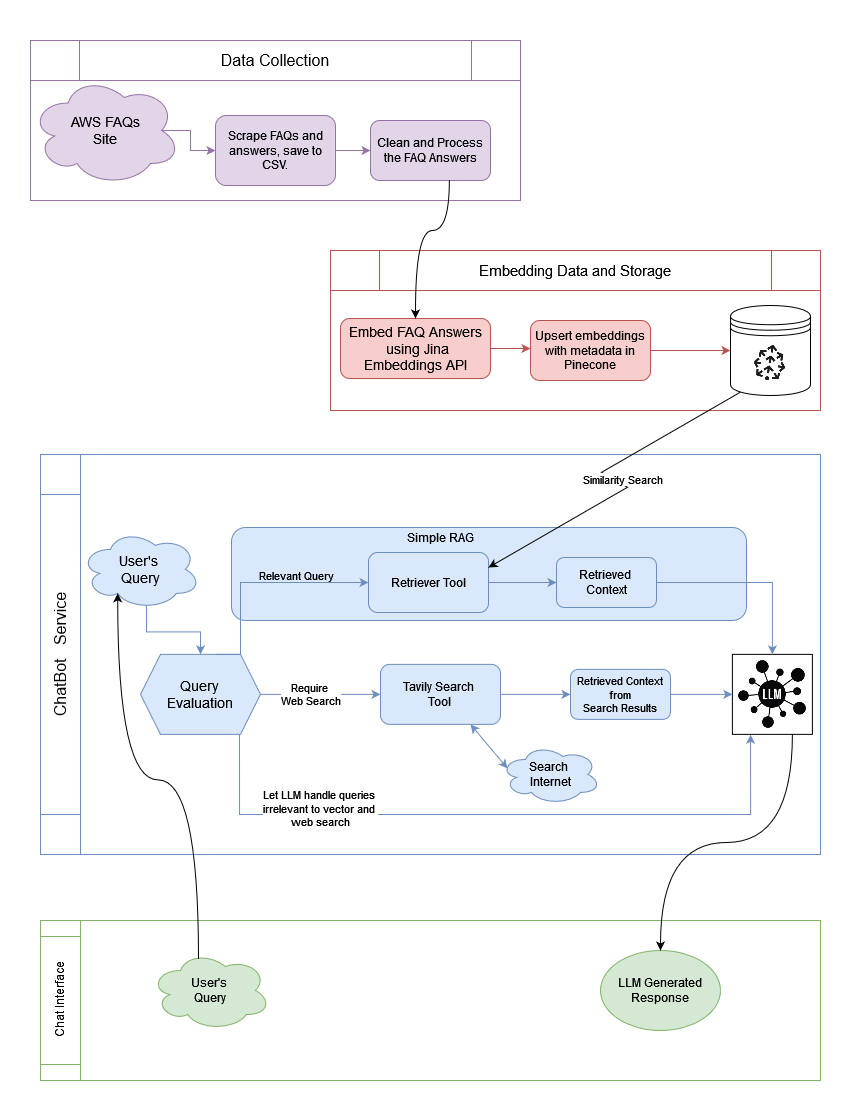

The diagram above was exported from draw.io. Its source (the exported page's mxGraphModel, read from the mxfile embedded in the PNG):
<mxGraphModel dx="934" dy="454" grid="0" gridSize="10" guides="1" tooltips="1" connect="1" arrows="1" fold="1" page="1" pageScale="1" pageWidth="850" pageHeight="1100" background="#ffffff" math="0" shadow="0">
  <root>
    <mxCell id="0" />
    <mxCell id="1" parent="0" />
    <mxCell id="pHqGAuHqm1aupeZmwQa6-24" value="" style="group" vertex="1" connectable="0" parent="1">
      <mxGeometry x="39.999999999999986" y="454" width="780" height="400" as="geometry" />
    </mxCell>
    <mxCell id="CJBfRWo89qnF78wPO8rC-43" value="" style="rounded=0;whiteSpace=wrap;html=1;strokeColor=#6C8EBF;" parent="pHqGAuHqm1aupeZmwQa6-24" vertex="1">
      <mxGeometry x="1.4210854715202004e-14" width="780" height="400" as="geometry" />
    </mxCell>
    <mxCell id="CJBfRWo89qnF78wPO8rC-49" value="&lt;div&gt;&lt;font style=&quot;font-size: 14px;&quot;&gt;User's&amp;nbsp;&lt;/font&gt;&lt;/div&gt;&lt;div&gt;&lt;font style=&quot;font-size: 14px;&quot;&gt;Query&lt;/font&gt;&lt;/div&gt;" style="ellipse;shape=cloud;whiteSpace=wrap;html=1;fillColor=#dae8fc;strokeColor=#6c8ebf;" parent="pHqGAuHqm1aupeZmwQa6-24" vertex="1">
      <mxGeometry x="40.000000000000014" y="74.87" width="120" height="80" as="geometry" />
    </mxCell>
    <mxCell id="CJBfRWo89qnF78wPO8rC-83" value="&lt;font style=&quot;font-size: 16px;&quot;&gt;ChatBot&amp;nbsp;&amp;nbsp; Service&lt;/font&gt;" style="shape=process;whiteSpace=wrap;html=1;backgroundOutline=1;rotation=-90;strokeColor=#6C8EBF;" parent="pHqGAuHqm1aupeZmwQa6-24" vertex="1">
      <mxGeometry x="-180" y="180" width="400" height="40" as="geometry" />
    </mxCell>
    <mxCell id="CJBfRWo89qnF78wPO8rC-60" style="edgeStyle=orthogonalEdgeStyle;rounded=0;orthogonalLoop=1;jettySize=auto;html=1;entryX=0;entryY=0.5;entryDx=0;entryDy=0;strokeColor=#6C8EBF;" parent="pHqGAuHqm1aupeZmwQa6-24" source="CJBfRWo89qnF78wPO8rC-45" target="CJBfRWo89qnF78wPO8rC-59" edge="1">
      <mxGeometry relative="1" as="geometry" />
    </mxCell>
    <mxCell id="CJBfRWo89qnF78wPO8rC-61" value="&lt;div&gt;Require&amp;nbsp;&lt;/div&gt;&lt;div&gt;Web Search&lt;/div&gt;" style="edgeLabel;html=1;align=center;verticalAlign=middle;resizable=0;points=[];" parent="CJBfRWo89qnF78wPO8rC-60" vertex="1" connectable="0">
      <mxGeometry x="-0.1785" relative="1" as="geometry">
        <mxPoint as="offset" />
      </mxGeometry>
    </mxCell>
    <mxCell id="CJBfRWo89qnF78wPO8rC-69" style="edgeStyle=orthogonalEdgeStyle;rounded=0;orthogonalLoop=1;jettySize=auto;html=1;exitX=0.825;exitY=0.998;exitDx=0;exitDy=0;entryX=0.227;entryY=1.004;entryDx=0;entryDy=0;exitPerimeter=0;entryPerimeter=0;strokeColor=#6C8EBF;" parent="pHqGAuHqm1aupeZmwQa6-24" source="CJBfRWo89qnF78wPO8rC-45" target="CJBfRWo89qnF78wPO8rC-64" edge="1">
      <mxGeometry relative="1" as="geometry">
        <Array as="points">
          <mxPoint x="199" y="360" />
          <mxPoint x="710" y="360" />
        </Array>
      </mxGeometry>
    </mxCell>
    <mxCell id="CJBfRWo89qnF78wPO8rC-70" value="&lt;div&gt;Let LLM handle queries&amp;nbsp;&lt;/div&gt;&lt;div&gt;irrelevant to vector and&amp;nbsp;&lt;/div&gt;&lt;div&gt;web search&lt;/div&gt;" style="edgeLabel;html=1;align=center;verticalAlign=middle;resizable=0;points=[];" parent="CJBfRWo89qnF78wPO8rC-69" vertex="1" connectable="0">
      <mxGeometry x="-0.9039" relative="1" as="geometry">
        <mxPoint x="80" y="42" as="offset" />
      </mxGeometry>
    </mxCell>
    <mxCell id="CJBfRWo89qnF78wPO8rC-45" value="&lt;div style=&quot;font-size: 14px;&quot;&gt;&lt;font style=&quot;font-size: 14px;&quot;&gt;Query &lt;br&gt;&lt;/font&gt;&lt;/div&gt;&lt;div style=&quot;font-size: 14px;&quot;&gt;&lt;font style=&quot;font-size: 14px;&quot;&gt;Evaluation&lt;/font&gt;&lt;/div&gt;" style="shape=hexagon;perimeter=hexagonPerimeter2;whiteSpace=wrap;html=1;fixedSize=1;fillColor=#dae8fc;strokeColor=#6c8ebf;" parent="pHqGAuHqm1aupeZmwQa6-24" vertex="1">
      <mxGeometry x="100.00000000000001" y="199.87" width="120" height="80" as="geometry" />
    </mxCell>
    <mxCell id="CJBfRWo89qnF78wPO8rC-82" style="edgeStyle=orthogonalEdgeStyle;rounded=0;orthogonalLoop=1;jettySize=auto;html=1;exitX=0.55;exitY=0.95;exitDx=0;exitDy=0;exitPerimeter=0;entryX=0.5;entryY=0;entryDx=0;entryDy=0;strokeColor=#6C8EBF;" parent="pHqGAuHqm1aupeZmwQa6-24" source="CJBfRWo89qnF78wPO8rC-49" target="CJBfRWo89qnF78wPO8rC-45" edge="1">
      <mxGeometry relative="1" as="geometry" />
    </mxCell>
    <mxCell id="CJBfRWo89qnF78wPO8rC-59" value="&lt;div&gt;Tavily Search&amp;nbsp;&lt;/div&gt;&lt;div&gt;Tool&lt;br&gt;&lt;/div&gt;" style="rounded=1;whiteSpace=wrap;html=1;fillColor=#dae8fc;strokeColor=#6c8ebf;" parent="pHqGAuHqm1aupeZmwQa6-24" vertex="1">
      <mxGeometry x="340" y="209.87" width="120" height="60" as="geometry" />
    </mxCell>
    <mxCell id="CJBfRWo89qnF78wPO8rC-64" value="" style="shape=image;verticalLabelPosition=bottom;labelBackgroundColor=default;verticalAlign=top;aspect=fixed;imageAspect=0;image=data:image/png,(base64 omitted: 8848 chars);imageBorder=default;" parent="pHqGAuHqm1aupeZmwQa6-24" vertex="1">
      <mxGeometry x="691.9" y="199.87" width="80" height="80" as="geometry" />
    </mxCell>
    <mxCell id="CJBfRWo89qnF78wPO8rC-67" value="&lt;div style=&quot;font-size: 11px;&quot;&gt;&lt;font style=&quot;font-size: 11px;&quot;&gt;Retrieved Context from&lt;br&gt;&lt;/font&gt;&lt;/div&gt;&lt;div style=&quot;font-size: 11px;&quot;&gt;&lt;font style=&quot;font-size: 11px;&quot;&gt;Search Results&lt;/font&gt;&lt;/div&gt;" style="rounded=1;whiteSpace=wrap;html=1;fillColor=#dae8fc;strokeColor=#6c8ebf;" parent="pHqGAuHqm1aupeZmwQa6-24" vertex="1">
      <mxGeometry x="530" y="214.87" width="100" height="50" as="geometry" />
    </mxCell>
    <mxCell id="CJBfRWo89qnF78wPO8rC-74" value="&lt;div&gt;Search&amp;nbsp;&lt;/div&gt;&lt;div&gt;Internet&lt;/div&gt;" style="ellipse;shape=cloud;whiteSpace=wrap;html=1;fillColor=#dae8fc;strokeColor=#6c8ebf;" parent="pHqGAuHqm1aupeZmwQa6-24" vertex="1">
      <mxGeometry x="460" y="289.87" width="100" height="60" as="geometry" />
    </mxCell>
    <mxCell id="pHqGAuHqm1aupeZmwQa6-10" value="" style="rounded=1;whiteSpace=wrap;html=1;fillColor=#dae8fc;strokeColor=#6c8ebf;" vertex="1" parent="pHqGAuHqm1aupeZmwQa6-24">
      <mxGeometry x="191" y="73" width="515" height="93" as="geometry" />
    </mxCell>
    <mxCell id="pHqGAuHqm1aupeZmwQa6-12" value="Retriever Tool" style="rounded=1;whiteSpace=wrap;html=1;fillColor=#dae8fc;strokeColor=#6c8ebf;" vertex="1" parent="pHqGAuHqm1aupeZmwQa6-24">
      <mxGeometry x="328" y="98" width="120" height="60" as="geometry" />
    </mxCell>
    <mxCell id="pHqGAuHqm1aupeZmwQa6-13" value="&lt;div&gt;&lt;font style=&quot;font-size: 12px;&quot;&gt;Retrieved&amp;nbsp;&lt;/font&gt;&lt;/div&gt;&lt;div&gt;&lt;font style=&quot;font-size: 12px;&quot;&gt;Context&lt;/font&gt;&lt;/div&gt;" style="rounded=1;whiteSpace=wrap;html=1;fillColor=#dae8fc;strokeColor=#6c8ebf;" vertex="1" parent="pHqGAuHqm1aupeZmwQa6-24">
      <mxGeometry x="516" y="103" width="100" height="50" as="geometry" />
    </mxCell>
    <mxCell id="pHqGAuHqm1aupeZmwQa6-18" style="edgeStyle=orthogonalEdgeStyle;rounded=0;orthogonalLoop=1;jettySize=auto;html=1;exitX=0.625;exitY=0;exitDx=0;exitDy=0;entryX=0;entryY=0.5;entryDx=0;entryDy=0;strokeColor=#6C8EBF;" edge="1" parent="pHqGAuHqm1aupeZmwQa6-24" source="CJBfRWo89qnF78wPO8rC-45" target="pHqGAuHqm1aupeZmwQa6-12">
      <mxGeometry relative="1" as="geometry">
        <Array as="points">
          <mxPoint x="200" y="200" />
          <mxPoint x="200" y="128" />
        </Array>
      </mxGeometry>
    </mxCell>
    <mxCell id="pHqGAuHqm1aupeZmwQa6-19" value="Relevant Query" style="edgeLabel;html=1;align=center;verticalAlign=middle;resizable=0;points=[];comic=0;labelBackgroundColor=none;" vertex="1" connectable="0" parent="pHqGAuHqm1aupeZmwQa6-18">
      <mxGeometry x="0.3354" relative="1" as="geometry">
        <mxPoint x="2" y="-8" as="offset" />
      </mxGeometry>
    </mxCell>
    <mxCell id="CJBfRWo89qnF78wPO8rC-71" style="edgeStyle=orthogonalEdgeStyle;rounded=0;orthogonalLoop=1;jettySize=auto;html=1;entryX=0.5;entryY=0;entryDx=0;entryDy=0;strokeColor=#6C8EBF;exitX=1;exitY=0.5;exitDx=0;exitDy=0;" parent="pHqGAuHqm1aupeZmwQa6-24" source="pHqGAuHqm1aupeZmwQa6-13" target="CJBfRWo89qnF78wPO8rC-64" edge="1">
      <mxGeometry relative="1" as="geometry">
        <mxPoint x="630" y="129.8888888888889" as="sourcePoint" />
        <Array as="points">
          <mxPoint x="732" y="128" />
        </Array>
      </mxGeometry>
    </mxCell>
    <mxCell id="CJBfRWo89qnF78wPO8rC-68" style="edgeStyle=orthogonalEdgeStyle;rounded=0;orthogonalLoop=1;jettySize=auto;html=1;entryX=0;entryY=0.5;entryDx=0;entryDy=0;strokeColor=#6C8EBF;" parent="pHqGAuHqm1aupeZmwQa6-24" source="CJBfRWo89qnF78wPO8rC-59" target="CJBfRWo89qnF78wPO8rC-67" edge="1">
      <mxGeometry relative="1" as="geometry" />
    </mxCell>
    <mxCell id="CJBfRWo89qnF78wPO8rC-73" style="edgeStyle=orthogonalEdgeStyle;rounded=0;orthogonalLoop=1;jettySize=auto;html=1;entryX=0;entryY=0.5;entryDx=0;entryDy=0;strokeColor=#6C8EBF;" parent="pHqGAuHqm1aupeZmwQa6-24" source="CJBfRWo89qnF78wPO8rC-67" target="CJBfRWo89qnF78wPO8rC-64" edge="1">
      <mxGeometry relative="1" as="geometry" />
    </mxCell>
    <mxCell id="CJBfRWo89qnF78wPO8rC-75" value="" style="endArrow=classic;startArrow=classic;html=1;rounded=0;entryX=0.07;entryY=0.4;entryDx=0;entryDy=0;entryPerimeter=0;exitX=0.75;exitY=1;exitDx=0;exitDy=0;strokeColor=#6C8EBF;" parent="pHqGAuHqm1aupeZmwQa6-24" source="CJBfRWo89qnF78wPO8rC-59" target="CJBfRWo89qnF78wPO8rC-74" edge="1">
      <mxGeometry width="50" height="50" relative="1" as="geometry">
        <mxPoint x="400" y="349.87" as="sourcePoint" />
        <mxPoint x="450" y="299.87" as="targetPoint" />
      </mxGeometry>
    </mxCell>
    <mxCell id="pHqGAuHqm1aupeZmwQa6-15" style="edgeStyle=orthogonalEdgeStyle;rounded=0;orthogonalLoop=1;jettySize=auto;html=1;entryX=0;entryY=0.5;entryDx=0;entryDy=0;strokeColor=#6C8EBF;" edge="1" parent="pHqGAuHqm1aupeZmwQa6-24" source="pHqGAuHqm1aupeZmwQa6-12" target="pHqGAuHqm1aupeZmwQa6-13">
      <mxGeometry relative="1" as="geometry" />
    </mxCell>
    <mxCell id="CJBfRWo89qnF78wPO8rC-101" value="" style="group" parent="1" vertex="1" connectable="0">
      <mxGeometry x="330" y="250" width="490" height="160" as="geometry" />
    </mxCell>
    <mxCell id="CJBfRWo89qnF78wPO8rC-24" value="" style="rounded=0;whiteSpace=wrap;html=1;strokeColor=#B85450;" parent="CJBfRWo89qnF78wPO8rC-101" vertex="1">
      <mxGeometry width="490" height="160" as="geometry" />
    </mxCell>
    <mxCell id="CJBfRWo89qnF78wPO8rC-25" value="&lt;font style=&quot;font-size: 15px;&quot;&gt;Embedding Data and Storage&lt;br&gt;&lt;/font&gt;" style="shape=process;whiteSpace=wrap;html=1;backgroundOutline=1;strokeColor=#B85450;" parent="CJBfRWo89qnF78wPO8rC-101" vertex="1">
      <mxGeometry width="490" height="40" as="geometry" />
    </mxCell>
    <mxCell id="CJBfRWo89qnF78wPO8rC-39" style="edgeStyle=orthogonalEdgeStyle;rounded=0;orthogonalLoop=1;jettySize=auto;html=1;entryX=0;entryY=0.5;entryDx=0;entryDy=0;strokeColor=#B85450;" parent="CJBfRWo89qnF78wPO8rC-101" source="CJBfRWo89qnF78wPO8rC-31" edge="1">
      <mxGeometry relative="1" as="geometry">
        <mxPoint x="200" y="98" as="targetPoint" />
      </mxGeometry>
    </mxCell>
    <mxCell id="CJBfRWo89qnF78wPO8rC-31" value="&lt;div style=&quot;font-size: 14px;&quot;&gt;&lt;font style=&quot;font-size: 14px;&quot;&gt;Embed FAQ Answers&lt;/font&gt;&lt;/div&gt;&lt;font style=&quot;font-size: 14px;&quot;&gt;&amp;nbsp;using Jina Embeddings API&lt;/font&gt;" style="rounded=1;whiteSpace=wrap;html=1;fillColor=#f8cecc;strokeColor=#b85450;" parent="CJBfRWo89qnF78wPO8rC-101" vertex="1">
      <mxGeometry x="10" y="68" width="150" height="60" as="geometry" />
    </mxCell>
    <mxCell id="CJBfRWo89qnF78wPO8rC-40" style="edgeStyle=orthogonalEdgeStyle;rounded=0;orthogonalLoop=1;jettySize=auto;html=1;entryX=0;entryY=0.5;entryDx=0;entryDy=0;strokeColor=#B85450;" parent="CJBfRWo89qnF78wPO8rC-101" source="CJBfRWo89qnF78wPO8rC-32" target="CJBfRWo89qnF78wPO8rC-95" edge="1">
      <mxGeometry relative="1" as="geometry">
        <mxPoint x="360" y="100.00499999999988" as="targetPoint" />
        <Array as="points" />
      </mxGeometry>
    </mxCell>
    <mxCell id="CJBfRWo89qnF78wPO8rC-32" value="Upsert embeddings with metadata in Pinecone" style="rounded=1;whiteSpace=wrap;html=1;fillColor=#f8cecc;strokeColor=#b85450;" parent="CJBfRWo89qnF78wPO8rC-101" vertex="1">
      <mxGeometry x="200" y="70" width="120" height="60" as="geometry" />
    </mxCell>
    <mxCell id="CJBfRWo89qnF78wPO8rC-95" value="" style="shape=datastore;whiteSpace=wrap;html=1;" parent="CJBfRWo89qnF78wPO8rC-101" vertex="1">
      <mxGeometry x="399.99" y="55" width="80" height="90" as="geometry" />
    </mxCell>
    <mxCell id="CJBfRWo89qnF78wPO8rC-96" value="" style="shape=image;verticalLabelPosition=bottom;labelBackgroundColor=default;verticalAlign=top;aspect=fixed;imageAspect=0;image=data:image/png,(base64 omitted: 2660 chars);clipPath=inset(16.29% 19.66% 16.85% 20.79%);" parent="CJBfRWo89qnF78wPO8rC-101" vertex="1">
      <mxGeometry x="424.12" y="94.38999999999999" width="31.73" height="35.61" as="geometry" />
    </mxCell>
    <mxCell id="CJBfRWo89qnF78wPO8rC-22" value="" style="group" parent="1" vertex="1" connectable="0">
      <mxGeometry x="30" y="40" width="490" height="160" as="geometry" />
    </mxCell>
    <mxCell id="CJBfRWo89qnF78wPO8rC-2" value="" style="rounded=0;whiteSpace=wrap;html=1;strokeColor=#9673A6;" parent="CJBfRWo89qnF78wPO8rC-22" vertex="1">
      <mxGeometry width="490" height="160" as="geometry" />
    </mxCell>
    <mxCell id="CJBfRWo89qnF78wPO8rC-3" value="&lt;font style=&quot;font-size: 16px;&quot;&gt;Data Collection&lt;/font&gt;" style="shape=process;whiteSpace=wrap;html=1;backgroundOutline=1;strokeColor=#9673A6;" parent="CJBfRWo89qnF78wPO8rC-22" vertex="1">
      <mxGeometry width="490" height="40" as="geometry" />
    </mxCell>
    <mxCell id="CJBfRWo89qnF78wPO8rC-21" style="edgeStyle=orthogonalEdgeStyle;rounded=0;orthogonalLoop=1;jettySize=auto;html=1;exitX=0.875;exitY=0.5;exitDx=0;exitDy=0;exitPerimeter=0;entryX=0;entryY=0.5;entryDx=0;entryDy=0;strokeColor=#9673A6;" parent="CJBfRWo89qnF78wPO8rC-22" source="CJBfRWo89qnF78wPO8rC-4" target="CJBfRWo89qnF78wPO8rC-5" edge="1">
      <mxGeometry relative="1" as="geometry">
        <Array as="points">
          <mxPoint x="160" y="90" />
          <mxPoint x="160" y="110" />
        </Array>
      </mxGeometry>
    </mxCell>
    <mxCell id="CJBfRWo89qnF78wPO8rC-4" value="&lt;div style=&quot;font-size: 14px;&quot;&gt;&lt;font style=&quot;font-size: 14px;&quot;&gt;AWS FAQs&lt;/font&gt;&lt;/div&gt;&lt;div style=&quot;font-size: 14px;&quot;&gt;&lt;font style=&quot;font-size: 14px;&quot;&gt;&lt;font style=&quot;font-size: 14px;&quot;&gt;Site&lt;/font&gt;&lt;br&gt;&lt;/font&gt;&lt;/div&gt;" style="ellipse;shape=cloud;whiteSpace=wrap;html=1;fillColor=#e1d5e7;strokeColor=#9673a6;" parent="CJBfRWo89qnF78wPO8rC-22" vertex="1">
      <mxGeometry y="35" width="150" height="110" as="geometry" />
    </mxCell>
    <mxCell id="CJBfRWo89qnF78wPO8rC-11" style="edgeStyle=orthogonalEdgeStyle;rounded=0;orthogonalLoop=1;jettySize=auto;html=1;entryX=0;entryY=0.5;entryDx=0;entryDy=0;strokeColor=#9673A6;" parent="CJBfRWo89qnF78wPO8rC-22" source="CJBfRWo89qnF78wPO8rC-5" target="CJBfRWo89qnF78wPO8rC-9" edge="1">
      <mxGeometry relative="1" as="geometry" />
    </mxCell>
    <mxCell id="CJBfRWo89qnF78wPO8rC-5" value="Scrape FAQs and answers, save to CSV." style="rounded=1;whiteSpace=wrap;html=1;fillColor=#e1d5e7;strokeColor=#9673a6;" parent="CJBfRWo89qnF78wPO8rC-22" vertex="1">
      <mxGeometry x="185" y="75" width="120" height="70" as="geometry" />
    </mxCell>
    <mxCell id="CJBfRWo89qnF78wPO8rC-9" value="Clean and Process the FAQ Answers" style="rounded=1;whiteSpace=wrap;html=1;fillColor=#e1d5e7;strokeColor=#9673a6;" parent="CJBfRWo89qnF78wPO8rC-22" vertex="1">
      <mxGeometry x="340" y="80" width="120" height="60" as="geometry" />
    </mxCell>
    <mxCell id="CJBfRWo89qnF78wPO8rC-26" style="edgeStyle=orthogonalEdgeStyle;rounded=0;orthogonalLoop=1;jettySize=auto;html=1;exitX=0.875;exitY=0.5;exitDx=0;exitDy=0;exitPerimeter=0;entryX=0;entryY=0.5;entryDx=0;entryDy=0;" parent="1" edge="1">
      <mxGeometry relative="1" as="geometry">
        <Array as="points">
          <mxPoint x="470" y="330" />
          <mxPoint x="470" y="350" />
        </Array>
        <mxPoint x="495" y="350" as="targetPoint" />
      </mxGeometry>
    </mxCell>
    <mxCell id="CJBfRWo89qnF78wPO8rC-28" style="edgeStyle=orthogonalEdgeStyle;rounded=0;orthogonalLoop=1;jettySize=auto;html=1;entryX=0;entryY=0.5;entryDx=0;entryDy=0;" parent="1" edge="1">
      <mxGeometry relative="1" as="geometry">
        <mxPoint x="650" y="350" as="targetPoint" />
      </mxGeometry>
    </mxCell>
    <mxCell id="CJBfRWo89qnF78wPO8rC-41" style="edgeStyle=orthogonalEdgeStyle;rounded=0;orthogonalLoop=1;jettySize=auto;html=1;exitX=0.657;exitY=1.001;exitDx=0;exitDy=0;entryX=0.5;entryY=0;entryDx=0;entryDy=0;curved=1;exitPerimeter=0;" parent="1" source="CJBfRWo89qnF78wPO8rC-9" target="CJBfRWo89qnF78wPO8rC-31" edge="1">
      <mxGeometry relative="1" as="geometry">
        <Array as="points">
          <mxPoint x="449" y="230" />
          <mxPoint x="415" y="230" />
        </Array>
      </mxGeometry>
    </mxCell>
    <mxCell id="CJBfRWo89qnF78wPO8rC-97" value="" style="group" parent="1" vertex="1" connectable="0">
      <mxGeometry x="40" y="920" width="780" height="160" as="geometry" />
    </mxCell>
    <mxCell id="CJBfRWo89qnF78wPO8rC-88" value="" style="rounded=0;whiteSpace=wrap;html=1;strokeColor=#82B366;" parent="CJBfRWo89qnF78wPO8rC-97" vertex="1">
      <mxGeometry width="780" height="160" as="geometry" />
    </mxCell>
    <mxCell id="CJBfRWo89qnF78wPO8rC-89" value="Chat Interface" style="shape=process;whiteSpace=wrap;html=1;backgroundOutline=1;rotation=-90;strokeColor=#82B366;" parent="CJBfRWo89qnF78wPO8rC-97" vertex="1">
      <mxGeometry x="-60" y="60" width="160" height="40" as="geometry" />
    </mxCell>
    <mxCell id="CJBfRWo89qnF78wPO8rC-91" value="&lt;div&gt;User's&amp;nbsp;&lt;/div&gt;&lt;div&gt;Query&lt;/div&gt;" style="ellipse;shape=cloud;whiteSpace=wrap;html=1;fillColor=#d5e8d4;strokeColor=#82b366;" parent="CJBfRWo89qnF78wPO8rC-97" vertex="1">
      <mxGeometry x="110" y="30" width="120" height="80" as="geometry" />
    </mxCell>
    <mxCell id="CJBfRWo89qnF78wPO8rC-93" value="LLM Generated Response" style="ellipse;whiteSpace=wrap;html=1;fillColor=#d5e8d4;strokeColor=#82b366;" parent="CJBfRWo89qnF78wPO8rC-97" vertex="1">
      <mxGeometry x="560" y="30" width="120" height="80" as="geometry" />
    </mxCell>
    <mxCell id="pHqGAuHqm1aupeZmwQa6-20" value="Simple RAG" style="text;html=1;align=center;verticalAlign=middle;whiteSpace=wrap;rounded=0;" vertex="1" parent="1">
      <mxGeometry x="364" y="522" width="152" height="30" as="geometry" />
    </mxCell>
    <mxCell id="pHqGAuHqm1aupeZmwQa6-21" style="edgeStyle=isometricEdgeStyle;rounded=0;orthogonalLoop=1;jettySize=auto;html=1;exitX=0.126;exitY=0.962;exitDx=0;exitDy=0;exitPerimeter=0;entryX=1;entryY=0.25;entryDx=0;entryDy=0;" edge="1" parent="1" source="CJBfRWo89qnF78wPO8rC-95" target="pHqGAuHqm1aupeZmwQa6-12">
      <mxGeometry relative="1" as="geometry" />
    </mxCell>
    <mxCell id="pHqGAuHqm1aupeZmwQa6-22" value="&lt;div&gt;Similarity Search&lt;/div&gt;" style="edgeLabel;html=1;align=center;verticalAlign=middle;resizable=0;points=[];" vertex="1" connectable="0" parent="pHqGAuHqm1aupeZmwQa6-21">
      <mxGeometry x="-0.0521" y="1" relative="1" as="geometry">
        <mxPoint x="15" y="5" as="offset" />
      </mxGeometry>
    </mxCell>
    <mxCell id="cA6cCgMpnyf8NJjzIRWk-1" style="edgeStyle=orthogonalEdgeStyle;rounded=0;orthogonalLoop=1;jettySize=auto;html=1;entryX=0.5;entryY=0;entryDx=0;entryDy=0;curved=1;exitX=0.75;exitY=1;exitDx=0;exitDy=0;" parent="1" source="CJBfRWo89qnF78wPO8rC-64" target="CJBfRWo89qnF78wPO8rC-93" edge="1">
      <mxGeometry relative="1" as="geometry" />
    </mxCell>
    <mxCell id="CJBfRWo89qnF78wPO8rC-92" style="edgeStyle=orthogonalEdgeStyle;rounded=0;orthogonalLoop=1;jettySize=auto;html=1;exitX=0.4;exitY=0.1;exitDx=0;exitDy=0;exitPerimeter=0;entryX=0.31;entryY=0.8;entryDx=0;entryDy=0;entryPerimeter=0;curved=1;" parent="1" source="CJBfRWo89qnF78wPO8rC-91" target="CJBfRWo89qnF78wPO8rC-49" edge="1">
      <mxGeometry relative="1" as="geometry" />
    </mxCell>
  </root>
</mxGraphModel>